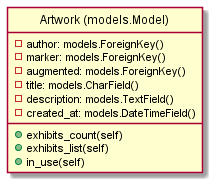

The diagram above was rendered by PlantUML. Its source (embedded in the PNG):
@startuml

hide circle

class "Artwork (models.Model)" as C {
  {field} - author: models.ForeignKey()
  {field} - marker: models.ForeignKey()
  {field} - augmented: models.ForeignKey()
  {field} - title: models.CharField()
  {field} - description: models.TextField()
  {field} - created_at: models.DateTimeField()
  {method} + exhibits_count(self)
  {method} + exhibits_list(self)
  {method} + in_use(self)
}

@enduml